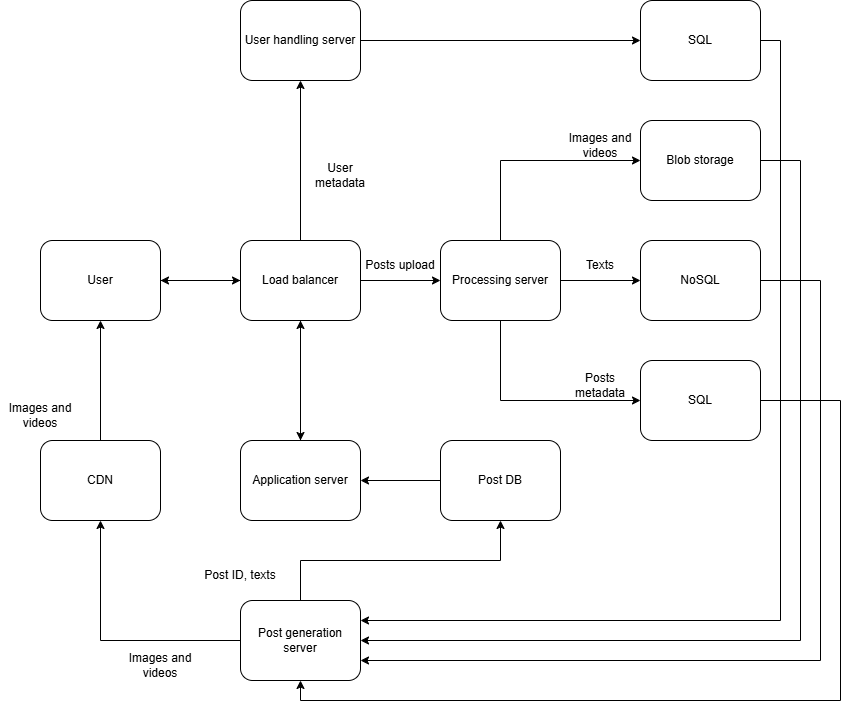

The diagram above was exported from draw.io. Its source (the exported page's mxGraphModel, read from the mxfile embedded in the PNG):
<mxGraphModel dx="882" dy="1678" grid="1" gridSize="10" guides="1" tooltips="1" connect="1" arrows="1" fold="1" page="1" pageScale="1" pageWidth="850" pageHeight="1100" math="0" shadow="0">
  <root>
    <mxCell id="0" />
    <mxCell id="1" parent="0" />
    <mxCell id="zHZzTWJW-lVZE_Kibmkn-5" style="edgeStyle=orthogonalEdgeStyle;rounded=0;orthogonalLoop=1;jettySize=auto;html=1;exitX=1;exitY=0.5;exitDx=0;exitDy=0;entryX=0;entryY=0.5;entryDx=0;entryDy=0;" parent="1" source="zHZzTWJW-lVZE_Kibmkn-1" target="zHZzTWJW-lVZE_Kibmkn-2" edge="1">
      <mxGeometry relative="1" as="geometry" />
    </mxCell>
    <mxCell id="zHZzTWJW-lVZE_Kibmkn-1" value="User" style="rounded=1;whiteSpace=wrap;html=1;" parent="1" vertex="1">
      <mxGeometry x="80" y="160" width="120" height="80" as="geometry" />
    </mxCell>
    <mxCell id="zHZzTWJW-lVZE_Kibmkn-6" style="edgeStyle=orthogonalEdgeStyle;rounded=0;orthogonalLoop=1;jettySize=auto;html=1;exitX=1;exitY=0.5;exitDx=0;exitDy=0;" parent="1" source="zHZzTWJW-lVZE_Kibmkn-2" target="zHZzTWJW-lVZE_Kibmkn-3" edge="1">
      <mxGeometry relative="1" as="geometry" />
    </mxCell>
    <mxCell id="zHZzTWJW-lVZE_Kibmkn-30" style="edgeStyle=orthogonalEdgeStyle;rounded=0;orthogonalLoop=1;jettySize=auto;html=1;exitX=0;exitY=0.5;exitDx=0;exitDy=0;entryX=1;entryY=0.5;entryDx=0;entryDy=0;" parent="1" source="zHZzTWJW-lVZE_Kibmkn-2" target="zHZzTWJW-lVZE_Kibmkn-1" edge="1">
      <mxGeometry relative="1" as="geometry" />
    </mxCell>
    <mxCell id="zHZzTWJW-lVZE_Kibmkn-35" style="edgeStyle=orthogonalEdgeStyle;rounded=0;orthogonalLoop=1;jettySize=auto;html=1;exitX=0.5;exitY=1;exitDx=0;exitDy=0;" parent="1" source="zHZzTWJW-lVZE_Kibmkn-2" target="zHZzTWJW-lVZE_Kibmkn-32" edge="1">
      <mxGeometry relative="1" as="geometry" />
    </mxCell>
    <mxCell id="7hJJk-qxwwLmWzgdEnfD-5" style="edgeStyle=orthogonalEdgeStyle;rounded=0;orthogonalLoop=1;jettySize=auto;html=1;exitX=0.5;exitY=0;exitDx=0;exitDy=0;" edge="1" parent="1" source="zHZzTWJW-lVZE_Kibmkn-2" target="7hJJk-qxwwLmWzgdEnfD-3">
      <mxGeometry relative="1" as="geometry" />
    </mxCell>
    <mxCell id="zHZzTWJW-lVZE_Kibmkn-2" value="Load balancer" style="rounded=1;whiteSpace=wrap;html=1;" parent="1" vertex="1">
      <mxGeometry x="280" y="160" width="120" height="80" as="geometry" />
    </mxCell>
    <mxCell id="zHZzTWJW-lVZE_Kibmkn-7" style="edgeStyle=orthogonalEdgeStyle;rounded=0;orthogonalLoop=1;jettySize=auto;html=1;exitX=1;exitY=0.5;exitDx=0;exitDy=0;entryX=0;entryY=0.5;entryDx=0;entryDy=0;" parent="1" source="zHZzTWJW-lVZE_Kibmkn-3" target="zHZzTWJW-lVZE_Kibmkn-4" edge="1">
      <mxGeometry relative="1" as="geometry" />
    </mxCell>
    <mxCell id="zHZzTWJW-lVZE_Kibmkn-13" style="edgeStyle=orthogonalEdgeStyle;rounded=0;orthogonalLoop=1;jettySize=auto;html=1;exitX=0.5;exitY=1;exitDx=0;exitDy=0;entryX=0;entryY=0.5;entryDx=0;entryDy=0;" parent="1" source="zHZzTWJW-lVZE_Kibmkn-3" target="zHZzTWJW-lVZE_Kibmkn-10" edge="1">
      <mxGeometry relative="1" as="geometry" />
    </mxCell>
    <mxCell id="zHZzTWJW-lVZE_Kibmkn-16" style="edgeStyle=orthogonalEdgeStyle;rounded=0;orthogonalLoop=1;jettySize=auto;html=1;exitX=0.5;exitY=0;exitDx=0;exitDy=0;entryX=0;entryY=0.5;entryDx=0;entryDy=0;" parent="1" source="zHZzTWJW-lVZE_Kibmkn-3" target="zHZzTWJW-lVZE_Kibmkn-9" edge="1">
      <mxGeometry relative="1" as="geometry" />
    </mxCell>
    <mxCell id="zHZzTWJW-lVZE_Kibmkn-3" value="Processing server" style="rounded=1;whiteSpace=wrap;html=1;" parent="1" vertex="1">
      <mxGeometry x="480" y="160" width="120" height="80" as="geometry" />
    </mxCell>
    <mxCell id="zHZzTWJW-lVZE_Kibmkn-27" style="edgeStyle=orthogonalEdgeStyle;rounded=0;orthogonalLoop=1;jettySize=auto;html=1;exitX=1;exitY=0.5;exitDx=0;exitDy=0;entryX=1;entryY=0.75;entryDx=0;entryDy=0;" parent="1" source="zHZzTWJW-lVZE_Kibmkn-4" target="zHZzTWJW-lVZE_Kibmkn-21" edge="1">
      <mxGeometry relative="1" as="geometry">
        <Array as="points">
          <mxPoint x="860" y="200" />
          <mxPoint x="860" y="580" />
        </Array>
      </mxGeometry>
    </mxCell>
    <mxCell id="zHZzTWJW-lVZE_Kibmkn-4" value="NoSQL" style="rounded=1;whiteSpace=wrap;html=1;" parent="1" vertex="1">
      <mxGeometry x="680" y="160" width="120" height="80" as="geometry" />
    </mxCell>
    <mxCell id="zHZzTWJW-lVZE_Kibmkn-8" value="Posts upload" style="text;html=1;align=center;verticalAlign=middle;whiteSpace=wrap;rounded=0;" parent="1" vertex="1">
      <mxGeometry x="400" y="170" width="80" height="30" as="geometry" />
    </mxCell>
    <mxCell id="zHZzTWJW-lVZE_Kibmkn-26" style="edgeStyle=orthogonalEdgeStyle;rounded=0;orthogonalLoop=1;jettySize=auto;html=1;exitX=1;exitY=0.5;exitDx=0;exitDy=0;entryX=1;entryY=0.5;entryDx=0;entryDy=0;" parent="1" source="zHZzTWJW-lVZE_Kibmkn-9" target="zHZzTWJW-lVZE_Kibmkn-21" edge="1">
      <mxGeometry relative="1" as="geometry">
        <Array as="points">
          <mxPoint x="840" y="80" />
          <mxPoint x="840" y="560" />
        </Array>
      </mxGeometry>
    </mxCell>
    <mxCell id="zHZzTWJW-lVZE_Kibmkn-9" value="Blob storage" style="rounded=1;whiteSpace=wrap;html=1;" parent="1" vertex="1">
      <mxGeometry x="680" y="40" width="120" height="80" as="geometry" />
    </mxCell>
    <mxCell id="zHZzTWJW-lVZE_Kibmkn-46" style="edgeStyle=orthogonalEdgeStyle;rounded=0;orthogonalLoop=1;jettySize=auto;html=1;exitX=1;exitY=0.5;exitDx=0;exitDy=0;entryX=0.5;entryY=1;entryDx=0;entryDy=0;" parent="1" source="zHZzTWJW-lVZE_Kibmkn-10" target="zHZzTWJW-lVZE_Kibmkn-21" edge="1">
      <mxGeometry relative="1" as="geometry">
        <Array as="points">
          <mxPoint x="880" y="320" />
          <mxPoint x="880" y="620" />
          <mxPoint x="340" y="620" />
        </Array>
      </mxGeometry>
    </mxCell>
    <mxCell id="zHZzTWJW-lVZE_Kibmkn-10" value="SQL" style="rounded=1;whiteSpace=wrap;html=1;" parent="1" vertex="1">
      <mxGeometry x="680" y="280" width="120" height="80" as="geometry" />
    </mxCell>
    <mxCell id="zHZzTWJW-lVZE_Kibmkn-12" value="Texts" style="text;html=1;align=center;verticalAlign=middle;whiteSpace=wrap;rounded=0;" parent="1" vertex="1">
      <mxGeometry x="600" y="170" width="80" height="30" as="geometry" />
    </mxCell>
    <mxCell id="zHZzTWJW-lVZE_Kibmkn-14" value="Posts metadata" style="text;html=1;align=center;verticalAlign=middle;whiteSpace=wrap;rounded=0;" parent="1" vertex="1">
      <mxGeometry x="600" y="290" width="80" height="30" as="geometry" />
    </mxCell>
    <mxCell id="zHZzTWJW-lVZE_Kibmkn-17" value="Images and videos" style="text;html=1;align=center;verticalAlign=middle;whiteSpace=wrap;rounded=0;" parent="1" vertex="1">
      <mxGeometry x="600" y="50" width="80" height="30" as="geometry" />
    </mxCell>
    <mxCell id="zHZzTWJW-lVZE_Kibmkn-25" style="edgeStyle=orthogonalEdgeStyle;rounded=0;orthogonalLoop=1;jettySize=auto;html=1;exitX=1;exitY=0.5;exitDx=0;exitDy=0;entryX=1;entryY=0.25;entryDx=0;entryDy=0;" parent="1" source="zHZzTWJW-lVZE_Kibmkn-18" target="zHZzTWJW-lVZE_Kibmkn-21" edge="1">
      <mxGeometry relative="1" as="geometry" />
    </mxCell>
    <mxCell id="zHZzTWJW-lVZE_Kibmkn-18" value="SQL" style="rounded=1;whiteSpace=wrap;html=1;" parent="1" vertex="1">
      <mxGeometry x="680" y="-80" width="120" height="80" as="geometry" />
    </mxCell>
    <mxCell id="zHZzTWJW-lVZE_Kibmkn-20" value="User metadata" style="text;html=1;align=center;verticalAlign=middle;whiteSpace=wrap;rounded=0;" parent="1" vertex="1">
      <mxGeometry x="340" y="80" width="80" height="30" as="geometry" />
    </mxCell>
    <mxCell id="zHZzTWJW-lVZE_Kibmkn-48" style="edgeStyle=orthogonalEdgeStyle;rounded=0;orthogonalLoop=1;jettySize=auto;html=1;exitX=0.5;exitY=0;exitDx=0;exitDy=0;entryX=0.5;entryY=1;entryDx=0;entryDy=0;" parent="1" source="zHZzTWJW-lVZE_Kibmkn-21" target="zHZzTWJW-lVZE_Kibmkn-36" edge="1">
      <mxGeometry relative="1" as="geometry" />
    </mxCell>
    <mxCell id="zHZzTWJW-lVZE_Kibmkn-50" style="edgeStyle=orthogonalEdgeStyle;rounded=0;orthogonalLoop=1;jettySize=auto;html=1;exitX=0;exitY=0.5;exitDx=0;exitDy=0;entryX=0.5;entryY=1;entryDx=0;entryDy=0;" parent="1" source="zHZzTWJW-lVZE_Kibmkn-21" target="zHZzTWJW-lVZE_Kibmkn-40" edge="1">
      <mxGeometry relative="1" as="geometry" />
    </mxCell>
    <mxCell id="zHZzTWJW-lVZE_Kibmkn-21" value="Post generation server" style="rounded=1;whiteSpace=wrap;html=1;" parent="1" vertex="1">
      <mxGeometry x="280" y="520" width="120" height="80" as="geometry" />
    </mxCell>
    <mxCell id="7hJJk-qxwwLmWzgdEnfD-2" style="edgeStyle=orthogonalEdgeStyle;rounded=0;orthogonalLoop=1;jettySize=auto;html=1;exitX=0.5;exitY=0;exitDx=0;exitDy=0;entryX=0.5;entryY=1;entryDx=0;entryDy=0;" edge="1" parent="1" source="zHZzTWJW-lVZE_Kibmkn-32" target="zHZzTWJW-lVZE_Kibmkn-2">
      <mxGeometry relative="1" as="geometry" />
    </mxCell>
    <mxCell id="zHZzTWJW-lVZE_Kibmkn-32" value="Application server" style="rounded=1;whiteSpace=wrap;html=1;" parent="1" vertex="1">
      <mxGeometry x="280" y="360" width="120" height="80" as="geometry" />
    </mxCell>
    <mxCell id="zHZzTWJW-lVZE_Kibmkn-47" style="edgeStyle=orthogonalEdgeStyle;rounded=0;orthogonalLoop=1;jettySize=auto;html=1;exitX=0;exitY=0.5;exitDx=0;exitDy=0;entryX=1;entryY=0.5;entryDx=0;entryDy=0;" parent="1" source="zHZzTWJW-lVZE_Kibmkn-36" target="zHZzTWJW-lVZE_Kibmkn-32" edge="1">
      <mxGeometry relative="1" as="geometry" />
    </mxCell>
    <mxCell id="zHZzTWJW-lVZE_Kibmkn-36" value="Post DB" style="rounded=1;whiteSpace=wrap;html=1;" parent="1" vertex="1">
      <mxGeometry x="480" y="360" width="120" height="80" as="geometry" />
    </mxCell>
    <mxCell id="7hJJk-qxwwLmWzgdEnfD-1" style="edgeStyle=orthogonalEdgeStyle;rounded=0;orthogonalLoop=1;jettySize=auto;html=1;exitX=0.5;exitY=0;exitDx=0;exitDy=0;" edge="1" parent="1" source="zHZzTWJW-lVZE_Kibmkn-40" target="zHZzTWJW-lVZE_Kibmkn-1">
      <mxGeometry relative="1" as="geometry" />
    </mxCell>
    <mxCell id="zHZzTWJW-lVZE_Kibmkn-40" value="CDN" style="rounded=1;whiteSpace=wrap;html=1;" parent="1" vertex="1">
      <mxGeometry x="80" y="360" width="120" height="80" as="geometry" />
    </mxCell>
    <mxCell id="zHZzTWJW-lVZE_Kibmkn-42" value="Images and videos" style="text;html=1;align=center;verticalAlign=middle;whiteSpace=wrap;rounded=0;" parent="1" vertex="1">
      <mxGeometry x="40" y="320" width="80" height="30" as="geometry" />
    </mxCell>
    <mxCell id="zHZzTWJW-lVZE_Kibmkn-51" value="Images and videos" style="text;html=1;align=center;verticalAlign=middle;whiteSpace=wrap;rounded=0;" parent="1" vertex="1">
      <mxGeometry x="160" y="570" width="80" height="30" as="geometry" />
    </mxCell>
    <mxCell id="zHZzTWJW-lVZE_Kibmkn-54" value="Post ID, texts" style="text;html=1;align=center;verticalAlign=middle;whiteSpace=wrap;rounded=0;" parent="1" vertex="1">
      <mxGeometry x="240" y="480" width="80" height="30" as="geometry" />
    </mxCell>
    <mxCell id="7hJJk-qxwwLmWzgdEnfD-4" style="edgeStyle=orthogonalEdgeStyle;rounded=0;orthogonalLoop=1;jettySize=auto;html=1;exitX=1;exitY=0.5;exitDx=0;exitDy=0;entryX=0;entryY=0.5;entryDx=0;entryDy=0;" edge="1" parent="1" source="7hJJk-qxwwLmWzgdEnfD-3" target="zHZzTWJW-lVZE_Kibmkn-18">
      <mxGeometry relative="1" as="geometry" />
    </mxCell>
    <mxCell id="7hJJk-qxwwLmWzgdEnfD-3" value="User handling server" style="rounded=1;whiteSpace=wrap;html=1;" vertex="1" parent="1">
      <mxGeometry x="280" y="-80" width="120" height="80" as="geometry" />
    </mxCell>
  </root>
</mxGraphModel>